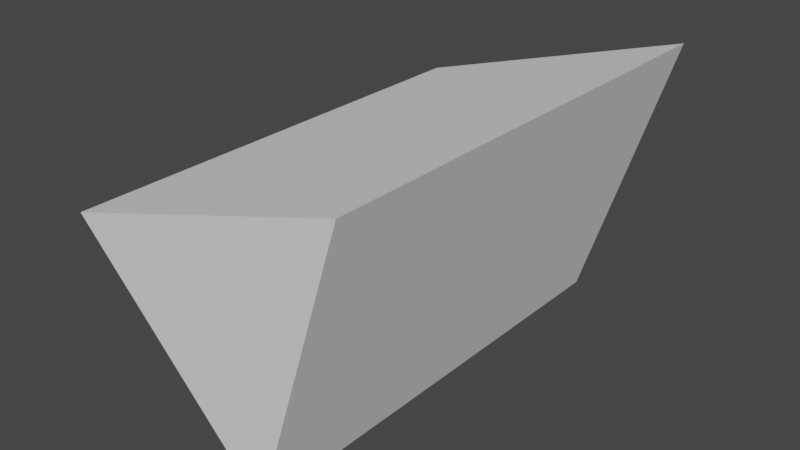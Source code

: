 # Source: IcosahedronBase.blend  (saved by Blender 2.92.15; exported with 4.5.12 LTS)
import bpy
from mathutils import Matrix  # noqa: F401  (used for matrix-valued properties, if any)

bpy.ops.wm.read_factory_settings(use_empty=True)
scene = bpy.context.scene
scene.name = 'Scene'

# ---- collections
col_collection = bpy.data.collections.new('Collection'); scene.collection.children.link(col_collection)

# ---- world
world_world = bpy.data.worlds.new('World'); scene.world = world_world
world_world.use_nodes = True; world_world.node_tree.nodes.clear()
_N = world_world.node_tree.nodes; _L = world_world.node_tree.links
n0 = _N.new('ShaderNodeOutputWorld'); n0.name = 'World Output'; n0.location = (300, 300)
n1 = _N.new('ShaderNodeBackground'); n1.name = 'Background'; n1.location = (10, 300)
n1.inputs[0].default_value = (0.05088, 0.05088, 0.05088, 1.0)
_L.new(n1.outputs[0], n0.inputs[0])
n0.is_active_output = True
world_world.color = (0.05088, 0.05088, 0.05088)
world_world.use_sun_shadow = False
world_world.sun_shadow_jitter_overblur = 0.0

# ---- meshes
me_solid = bpy.data.meshes.new('Solid')
me_solid.from_pydata([(0.3267, 0.5947, 0.3198), (-0.4114, 0.5979, 0.09523), (0.09301, 0.5953, -0.4155), (0.3209, -0.6053, 0.3205), (-0.4172, -0.6021, 0.09595), (0.0872, -0.6046, -0.4148)], [], [(0, 2, 1), (3, 4, 5), (2, 5, 4, 1), (0, 3, 5, 2), (1, 4, 3, 0)])
me_solid.use_remesh_fix_poles = True
me_solid.use_remesh_preserve_attributes = False
me_solid.update()

# ---- objects
ob_icosahedronbase = bpy.data.objects.new('IcosahedronBase', me_solid)

# ---- transforms, parenting, visibility, modifiers, constraints
ob_icosahedronbase.location = (0.0, 0.0, 0.0)
ob_icosahedronbase.lineart.crease_threshold = 0.0

# ---- collection membership
col_collection.objects.link(ob_icosahedronbase)

# ---- scene / render settings (as saved in the file)
scene.frame_start = 1; scene.frame_end = 250; scene.frame_set(1)
scene.render.engine = 'BLENDER_EEVEE_NEXT'
scene.cycles.use_denoising = False
scene.cycles.samples = 128
scene.cycles.sampling_pattern = 'TABULATED_SOBOL'
scene.cycles.use_adaptive_sampling = False
scene.cycles.use_light_tree = False
scene.view_settings.view_transform = 'Filmic'
bpy.context.view_layer.update()

# ---- added for rendering (the .blend has no active camera and no usable light): camera, sun
cam_auto = bpy.data.cameras.new('AutoCamera')
cam_auto.lens = 50.0
cam_auto.sensor_width = 36.0
cam_auto.clip_end = 1000.0
ob_auto_camera = bpy.data.objects.new('AutoCamera', cam_auto)
scene.collection.objects.link(ob_auto_camera)
ob_auto_camera.location = (1.43008, -1.77411, 1.13277)
ob_auto_camera.rotation_euler = (1.09748, -7.21219e-08, 0.694738)
scene.camera = ob_auto_camera
light_auto_sun = bpy.data.lights.new('AutoSun', 'SUN')
light_auto_sun.energy = 3.0
light_auto_sun.angle = 0.0523599
ob_auto_sun = bpy.data.objects.new('AutoSun', light_auto_sun)
scene.collection.objects.link(ob_auto_sun)
ob_auto_sun.rotation_euler = (0.872665, 0.174533, 0.523599)
bpy.context.view_layer.update()
